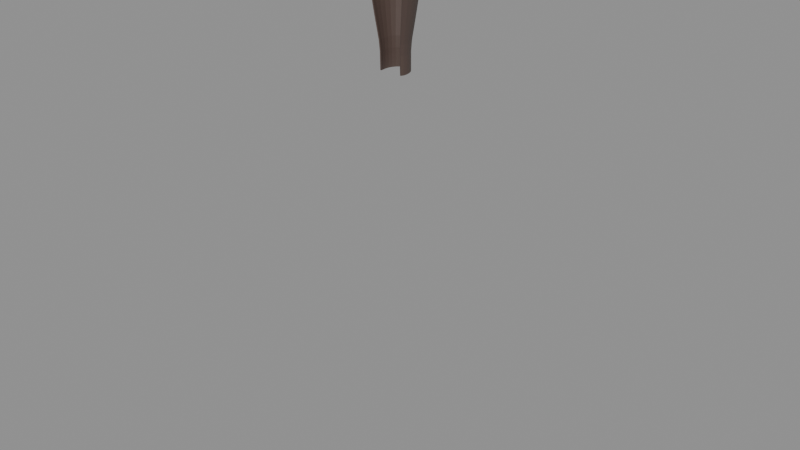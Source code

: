 # Source: long-hair-v1.blend  (saved by Blender 5.2.44; exported with 4.5.12 LTS)
import bpy
from mathutils import Matrix  # noqa: F401  (used for matrix-valued properties, if any)

bpy.ops.wm.read_factory_settings(use_empty=True)
scene = bpy.context.scene
scene.name = 'Scene'

# ---- collections
col_gltf_not_exported = bpy.data.collections.new('glTF_not_exported'); scene.collection.children.link(col_gltf_not_exported)
col_gltf_not_exported.hide_render = True
col_gltf_not_exported.hide_viewport = True

# ---- materials (node trees are filled in below, after node groups)
mat_humanlonghair = bpy.data.materials.new('HumanLongHair')

# ---- material node trees
mat_humanlonghair.use_nodes = True; mat_humanlonghair.node_tree.nodes.clear()
_N = mat_humanlonghair.node_tree.nodes; _L = mat_humanlonghair.node_tree.links
n0 = _N.new('ShaderNodeBsdfPrincipled'); n0.name = 'Principled BSDF'; n0.location = (-200, 100)
n0.inputs[0].default_value = (0.09, 0.06, 0.05, 1.0)
n0.inputs[2].default_value = 0.55
n0.inputs[10].default_value = 0.005
n1 = _N.new('ShaderNodeOutputMaterial'); n1.name = 'Material Output'; n1.location = (200, 100)
_L.new(n0.outputs[0], n1.inputs[0])
n1.is_active_output = True

# ---- meshes
me_humanlonghair = bpy.data.meshes.new('HumanLongHair')
me_humanlonghair.from_pydata([(-13.35, -9.852, 177.3), (-14.19, -6.412, 177.3), (-14.44, -2.253, 177.4), (-13.89, 1.881, 177.4), (-12.56, 5.711, 177.4), (-10.53, 8.994, 177.4), (-7.922, 11.52, 177.4), (-4.889, 13.11, 177.4), (-1.634, 13.65, 177.4), (1.622, 13.11, 177.4), (4.655, 11.52, 177.4), (7.267, 8.994, 177.4), (9.297, 5.711, 177.4), (10.63, 1.881, 177.4), (11.18, -2.253, 177.4), (10.92, -6.412, 177.3), (10.08, -9.852, 177.3), (-13.27, -9.809, 177.0), (-14.17, -6.277, 177.0), (-14.42, -2.15, 177.1), (-13.86, 1.944, 177.1), (-12.53, 5.735, 177.1), (-10.51, 8.984, 177.1), (-7.905, 11.48, 177.1), (-4.881, 13.06, 177.0), (-1.634, 13.59, 177.0), (1.614, 13.06, 177.0), (4.638, 11.48, 177.1), (7.242, 8.984, 177.1), (9.267, 5.735, 177.1), (10.59, 1.944, 177.1), (11.15, -2.15, 177.1), (10.9, -6.277, 177.0), (9.999, -9.809, 177.0), (-12.98, -9.51, 176.4), (-13.85, -6.082, 176.4), (-14.09, -2.079, 176.4), (-13.54, 1.889, 176.4), (-12.24, 5.562, 176.4), (-10.27, 8.708, 176.4), (-7.733, 11.12, 176.4), (-4.791, 12.65, 176.4), (-1.634, 13.17, 176.4), (1.524, 12.65, 176.4), (4.466, 11.12, 176.4), (7.002, 8.708, 176.4), (8.977, 5.562, 176.4), (10.27, 1.889, 176.4), (10.82, -2.079, 176.4), (10.59, -6.082, 176.4), (9.709, -9.51, 176.4), (-12.54, -9.1, 175.2), (-13.39, -5.837, 175.2), (-13.6, -2.018, 175.2), (-13.08, 1.767, 175.2), (-11.84, 5.273, 175.2), (-9.943, 8.28, 175.2), (-7.509, 10.59, 175.2), (-4.677, 12.06, 175.2), (-1.634, 12.56, 175.2), (1.41, 12.06, 175.2), (4.242, 10.59, 175.2), (6.676, 8.28, 175.2), (8.569, 5.273, 175.2), (9.812, 1.767, 175.2), (10.34, -2.018, 175.2), (10.12, -5.837, 175.2), (9.273, -9.1, 175.2), (-11.91, -8.58, 169.9), (-12.7, -5.54, 169.9), (-12.91, -1.972, 169.9), (-12.41, 1.566, 169.9), (-11.24, 4.844, 169.9), (-9.466, 7.66, 169.9), (-7.175, 9.832, 169.9), (-4.506, 11.21, 169.9), (-1.634, 11.68, 169.9), (1.239, 11.21, 169.9), (3.908, 9.832, 169.9), (6.199, 7.66, 169.9), (7.977, 4.844, 169.9), (9.145, 1.566, 169.9), (9.639, -1.972, 169.9), (9.437, -5.54, 169.9), (8.64, -8.58, 169.9), (-11.08, -7.961, 162.9), (-11.82, -5.194, 162.9), (-12.0, -1.937, 162.9), (-11.55, 1.293, 162.9), (-10.48, 4.287, 162.9), (-8.842, 6.861, 162.9), (-6.735, 8.847, 162.9), (-4.279, 10.11, 162.9), (-1.634, 10.54, 162.9), (1.012, 10.11, 162.9), (3.468, 8.847, 162.9), (5.575, 6.861, 162.9), (7.208, 4.287, 162.9), (8.281, 1.293, 162.9), (8.734, -1.937, 162.9), (8.549, -5.194, 162.9), (7.814, -7.961, 162.9), (-10.13, -7.277, 155.6), (-10.8, -4.816, 155.6), (-10.96, -1.91, 155.6), (-10.55, 0.9728, 155.6), (-9.592, 3.646, 155.6), (-8.124, 5.945, 155.6), (-6.229, 7.722, 155.6), (-4.017, 8.849, 155.6), (-1.634, 9.237, 155.6), (0.7501, 8.849, 155.6), (2.962, 7.722, 155.6), (4.857, 5.945, 155.6), (6.325, 3.646, 155.6), (7.287, 0.9728, 155.6), (7.694, -1.91, 155.6), (7.528, -4.816, 155.6), (6.864, -7.277, 155.6), (-9.166, -6.59, 148.3), (-9.759, -4.436, 148.3), (-9.906, -1.884, 148.3), (-9.546, 0.6495, 148.3), (-8.695, 3.0, 148.3), (-7.396, 5.025, 148.3), (-5.716, 6.591, 148.3), (-3.752, 7.587, 148.3), (-1.634, 7.93, 148.3), (0.4853, 7.587, 148.3), (2.449, 6.591, 148.3), (4.129, 5.025, 148.3), (5.428, 3.0, 148.3), (6.279, 0.6495, 148.3), (6.639, -1.884, 148.3), (6.492, -4.436, 148.3), (5.899, -6.59, 148.3), (-8.741, -6.221, 141.9), (-9.302, -4.208, 141.9), (-9.44, -1.818, 141.9), (-9.101, 0.5565, 141.9), (-8.299, 2.76, 141.9), (-7.074, 4.659, 141.9), (-5.49, 6.13, 141.9), (-3.635, 7.066, 141.9), (-1.634, 7.388, 141.9), (0.3682, 7.066, 141.9), (2.223, 6.13, 141.9), (3.807, 4.659, 141.9), (5.032, 2.76, 141.9), (5.834, 0.5565, 141.9), (6.173, -1.818, 141.9), (6.035, -4.208, 141.9), (5.474, -6.221, 141.9), (-8.732, -6.094, 136.3), (-9.29, -4.097, 136.3), (-9.428, -1.721, 136.3), (-9.089, 0.6391, 136.3), (-8.288, 2.829, 136.3), (-7.065, 4.716, 136.3), (-5.482, 6.177, 136.3), (-3.631, 7.107, 136.3), (-1.634, 7.426, 136.3), (0.3639, 7.107, 136.3), (2.215, 6.177, 136.3), (3.798, 4.716, 136.3), (5.021, 2.829, 136.3), (5.822, 0.6391, 136.3), (6.161, -1.721, 136.3), (6.023, -4.097, 136.3), (5.465, -6.094, 136.3), (-8.755, -5.936, 131.3), (-9.253, -3.993, 131.1), (-9.388, -1.633, 131.1), (-9.05, 0.7126, 131.1), (-8.251, 2.888, 131.1), (-7.031, 4.76, 131.1), (-5.456, 6.208, 131.1), (-3.616, 7.128, 131.1), (-1.634, 7.443, 131.1), (0.3492, 7.128, 131.1), (2.189, 6.208, 131.1), (3.764, 4.76, 131.1), (4.984, 2.888, 131.1), (5.783, 0.7126, 131.1), (6.121, -1.633, 131.1), (5.986, -3.993, 131.1), (5.488, -5.936, 131.3), (-12.82, -9.722, 177.5), (-13.6, -6.313, 177.6), (-13.82, -2.265, 177.6), (-13.28, 1.743, 177.6), (-11.99, 5.443, 177.6), (-10.04, 8.6, 177.6), (-7.559, 11.01, 177.6), (-4.695, 12.52, 177.6), (-1.634, 13.04, 177.6), (1.428, 12.52, 177.6), (4.292, 11.01, 177.6), (6.777, 8.6, 177.6), (8.724, 5.443, 177.6), (10.01, 1.743, 177.6), (10.56, -2.265, 177.6), (10.33, -6.313, 177.6), (9.553, -9.722, 177.5), (-12.7, -9.672, 177.3), (-13.46, -6.18, 177.4), (-13.68, -2.185, 177.4), (-13.14, 1.765, 177.4), (-11.86, 5.41, 177.4), (-9.938, 8.518, 177.4), (-7.483, 10.89, 177.4), (-4.654, 12.38, 177.4), (-1.634, 12.89, 177.4), (1.387, 12.38, 177.4), (4.216, 10.89, 177.4), (6.671, 8.518, 177.4), (8.598, 5.41, 177.4), (9.873, 1.765, 177.4), (10.41, -2.185, 177.4), (10.19, -6.18, 177.4), (9.437, -9.672, 177.3), (-12.43, -9.375, 176.8), (-13.17, -5.985, 176.8), (-13.38, -2.11, 176.8), (-12.85, 1.72, 176.8), (-11.61, 5.256, 176.8), (-9.731, 8.27, 176.8), (-7.337, 10.57, 176.8), (-4.579, 12.01, 176.8), (-1.634, 12.51, 176.8), (1.312, 12.01, 176.8), (4.07, 10.57, 176.8), (6.464, 8.27, 176.8), (8.343, 5.256, 176.8), (9.586, 1.72, 176.8), (10.11, -2.11, 176.8), (9.9, -5.985, 176.8), (9.161, -9.375, 176.8), (-11.95, -8.954, 175.4), (-12.65, -5.731, 175.5), (-12.85, -2.051, 175.5), (-12.35, 1.588, 175.5), (-11.16, 4.947, 175.5), (-9.368, 7.811, 175.5), (-7.081, 9.997, 175.5), (-4.447, 11.37, 175.5), (-1.634, 11.83, 175.5), (1.18, 11.37, 175.5), (3.814, 9.997, 175.5), (6.101, 7.811, 175.5), (7.895, 4.947, 175.5), (9.082, 1.588, 175.5), (9.587, -2.051, 175.5), (9.382, -5.731, 175.5), (8.684, -8.954, 175.4), (-11.28, -8.425, 170.0), (-11.93, -5.426, 170.0), (-12.12, -2.005, 170.0), (-11.65, 1.378, 170.0), (-10.54, 4.5, 170.0), (-8.862, 7.162, 170.0), (-6.724, 9.195, 170.0), (-4.263, 10.47, 170.0), (-1.634, 10.9, 170.0), (0.9957, 10.47, 170.0), (3.457, 9.195, 170.0), (5.595, 7.162, 170.0), (7.272, 4.5, 170.0), (8.381, 1.378, 170.0), (8.853, -2.005, 170.0), (8.662, -5.426, 170.0), (8.018, -8.425, 170.0), (-10.46, -7.805, 163.0), (-11.04, -5.079, 163.0), (-11.21, -1.97, 163.0), (-10.78, 1.104, 163.0), (-9.768, 3.94, 163.0), (-8.236, 6.359, 163.0), (-6.284, 8.206, 163.0), (-4.035, 9.363, 163.0), (-1.634, 9.758, 163.0), (0.7681, 9.363, 163.0), (3.017, 8.206, 163.0), (4.969, 6.359, 163.0), (6.501, 3.94, 163.0), (7.515, 1.104, 163.0), (7.945, -1.97, 163.0), (7.771, -5.079, 163.0), (7.189, -7.805, 163.0), (-9.506, -7.12, 155.7), (-10.02, -4.7, 155.7), (-10.17, -1.943, 155.7), (-9.789, 0.7826, 155.7), (-8.886, 3.298, 155.7), (-7.52, 5.443, 155.7), (-5.779, 7.081, 155.7), (-3.775, 8.107, 155.7), (-1.634, 8.457, 155.7), (0.5077, 8.107, 155.7), (2.512, 7.081, 155.7), (4.253, 5.443, 155.7), (5.619, 3.298, 155.7), (6.522, 0.7826, 155.7), (6.906, -1.943, 155.7), (6.751, -4.7, 155.7), (6.239, -7.12, 155.7), (-8.539, -6.431, 148.4), (-8.979, -4.319, 148.4), (-9.114, -1.917, 148.4), (-8.778, 0.458, 148.4), (-7.986, 2.65, 148.4), (-6.79, 4.519, 148.4), (-5.265, 5.946, 148.4), (-3.509, 6.84, 148.4), (-1.634, 7.145, 148.4), (0.2421, 6.84, 148.4), (1.998, 5.946, 148.4), (3.523, 4.519, 148.4), (4.719, 2.65, 148.4), (5.511, 0.458, 148.4), (5.847, -1.917, 148.4), (5.712, -4.319, 148.4), (5.272, -6.431, 148.4), (-8.11, -6.06, 142.0), (-8.518, -4.09, 142.0), (-8.645, -1.851, 142.0), (-8.329, 0.363, 142.0), (-7.587, 2.406, 142.0), (-6.466, 4.148, 142.0), (-5.037, 5.479, 142.0), (-3.391, 6.312, 142.0), (-1.634, 6.596, 142.0), (0.1243, 6.312, 142.0), (1.77, 5.479, 142.0), (3.199, 4.148, 142.0), (4.32, 2.406, 142.0), (5.062, 0.363, 142.0), (5.378, -1.851, 142.0), (5.251, -4.09, 142.0), (4.843, -6.06, 142.0), (-8.102, -5.933, 136.3), (-8.509, -3.979, 136.3), (-8.636, -1.754, 136.3), (-8.321, 0.4452, 136.3), (-7.58, 2.475, 136.3), (-6.461, 4.206, 136.3), (-5.033, 5.528, 136.3), (-3.389, 6.356, 136.3), (-1.634, 6.638, 136.3), (0.1223, 6.356, 136.3), (1.766, 5.528, 136.3), (3.194, 4.206, 136.3), (4.313, 2.475, 136.3), (5.054, 0.4452, 136.3), (5.369, -1.754, 136.3), (5.242, -3.979, 136.3), (4.835, -5.933, 136.3), (-8.169, -5.788, 131.3), (-8.611, -3.897, 131.1), (-8.74, -1.661, 131.1), (-8.421, 0.5528, 131.1), (-7.672, 2.597, 131.1), (-6.537, 4.342, 131.1), (-5.089, 5.676, 131.1), (-3.419, 6.513, 131.1), (-1.634, 6.798, 131.1), (0.1522, 6.513, 131.1), (1.822, 5.676, 131.1), (3.27, 4.342, 131.1), (4.405, 2.597, 131.1), (5.154, 0.5528, 131.1), (5.473, -1.661, 131.1), (5.344, -3.897, 131.1), (4.902, -5.788, 131.3)], [], [(0, 1, 18, 17), (1, 2, 19, 18), (2, 3, 20, 19), (3, 4, 21, 20), (4, 5, 22, 21), (5, 6, 23, 22), (6, 7, 24, 23), (7, 8, 25, 24), (8, 9, 26, 25), (9, 10, 27, 26), (10, 11, 28, 27), (11, 12, 29, 28), (12, 13, 30, 29), (13, 14, 31, 30), (14, 15, 32, 31), (15, 16, 33, 32), (17, 18, 35, 34), (18, 19, 36, 35), (19, 20, 37, 36), (20, 21, 38, 37), (21, 22, 39, 38), (22, 23, 40, 39), (23, 24, 41, 40), (24, 25, 42, 41), (25, 26, 43, 42), (26, 27, 44, 43), (27, 28, 45, 44), (28, 29, 46, 45), (29, 30, 47, 46), (30, 31, 48, 47), (31, 32, 49, 48), (32, 33, 50, 49), (34, 35, 52, 51), (35, 36, 53, 52), (36, 37, 54, 53), (37, 38, 55, 54), (38, 39, 56, 55), (39, 40, 57, 56), (40, 41, 58, 57), (41, 42, 59, 58), (42, 43, 60, 59), (43, 44, 61, 60), (44, 45, 62, 61), (45, 46, 63, 62), (46, 47, 64, 63), (47, 48, 65, 64), (48, 49, 66, 65), (49, 50, 67, 66), (51, 52, 69, 68), (52, 53, 70, 69), (53, 54, 71, 70), (54, 55, 72, 71), (55, 56, 73, 72), (56, 57, 74, 73), (57, 58, 75, 74), (58, 59, 76, 75), (59, 60, 77, 76), (60, 61, 78, 77), (61, 62, 79, 78), (62, 63, 80, 79), (63, 64, 81, 80), (64, 65, 82, 81), (65, 66, 83, 82), (66, 67, 84, 83), (68, 69, 86, 85), (69, 70, 87, 86), (70, 71, 88, 87), (71, 72, 89, 88), (72, 73, 90, 89), (73, 74, 91, 90), (74, 75, 92, 91), (75, 76, 93, 92), (76, 77, 94, 93), (77, 78, 95, 94), (78, 79, 96, 95), (79, 80, 97, 96), (80, 81, 98, 97), (81, 82, 99, 98), (82, 83, 100, 99), (83, 84, 101, 100), (85, 86, 103, 102), (86, 87, 104, 103), (87, 88, 105, 104), (88, 89, 106, 105), (89, 90, 107, 106), (90, 91, 108, 107), (91, 92, 109, 108), (92, 93, 110, 109), (93, 94, 111, 110), (94, 95, 112, 111), (95, 96, 113, 112), (96, 97, 114, 113), (97, 98, 115, 114), (98, 99, 116, 115), (99, 100, 117, 116), (100, 101, 118, 117), (102, 103, 120, 119), (103, 104, 121, 120), (104, 105, 122, 121), (105, 106, 123, 122), (106, 107, 124, 123), (107, 108, 125, 124), (108, 109, 126, 125), (109, 110, 127, 126), (110, 111, 128, 127), (111, 112, 129, 128), (112, 113, 130, 129), (113, 114, 131, 130), (114, 115, 132, 131), (115, 116, 133, 132), (116, 117, 134, 133), (117, 118, 135, 134), (119, 120, 137, 136), (120, 121, 138, 137), (121, 122, 139, 138), (122, 123, 140, 139), (123, 124, 141, 140), (124, 125, 142, 141), (125, 126, 143, 142), (126, 127, 144, 143), (127, 128, 145, 144), (128, 129, 146, 145), (129, 130, 147, 146), (130, 131, 148, 147), (131, 132, 149, 148), (132, 133, 150, 149), (133, 134, 151, 150), (134, 135, 152, 151), (136, 137, 154, 153), (137, 138, 155, 154), (138, 139, 156, 155), (139, 140, 157, 156), (140, 141, 158, 157), (141, 142, 159, 158), (142, 143, 160, 159), (143, 144, 161, 160), (144, 145, 162, 161), (145, 146, 163, 162), (146, 147, 164, 163), (147, 148, 165, 164), (148, 149, 166, 165), (149, 150, 167, 166), (150, 151, 168, 167), (151, 152, 169, 168), (153, 154, 171, 170), (154, 155, 172, 171), (155, 156, 173, 172), (156, 157, 174, 173), (157, 158, 175, 174), (158, 159, 176, 175), (159, 160, 177, 176), (160, 161, 178, 177), (161, 162, 179, 178), (162, 163, 180, 179), (163, 164, 181, 180), (164, 165, 182, 181), (165, 166, 183, 182), (166, 167, 184, 183), (167, 168, 185, 184), (168, 169, 186, 185), (187, 204, 205, 188), (188, 205, 206, 189), (189, 206, 207, 190), (190, 207, 208, 191), (191, 208, 209, 192), (192, 209, 210, 193), (193, 210, 211, 194), (194, 211, 212, 195), (195, 212, 213, 196), (196, 213, 214, 197), (197, 214, 215, 198), (198, 215, 216, 199), (199, 216, 217, 200), (200, 217, 218, 201), (201, 218, 219, 202), (202, 219, 220, 203), (204, 221, 222, 205), (205, 222, 223, 206), (206, 223, 224, 207), (207, 224, 225, 208), (208, 225, 226, 209), (209, 226, 227, 210), (210, 227, 228, 211), (211, 228, 229, 212), (212, 229, 230, 213), (213, 230, 231, 214), (214, 231, 232, 215), (215, 232, 233, 216), (216, 233, 234, 217), (217, 234, 235, 218), (218, 235, 236, 219), (219, 236, 237, 220), (221, 238, 239, 222), (222, 239, 240, 223), (223, 240, 241, 224), (224, 241, 242, 225), (225, 242, 243, 226), (226, 243, 244, 227), (227, 244, 245, 228), (228, 245, 246, 229), (229, 246, 247, 230), (230, 247, 248, 231), (231, 248, 249, 232), (232, 249, 250, 233), (233, 250, 251, 234), (234, 251, 252, 235), (235, 252, 253, 236), (236, 253, 254, 237), (238, 255, 256, 239), (239, 256, 257, 240), (240, 257, 258, 241), (241, 258, 259, 242), (242, 259, 260, 243), (243, 260, 261, 244), (244, 261, 262, 245), (245, 262, 263, 246), (246, 263, 264, 247), (247, 264, 265, 248), (248, 265, 266, 249), (249, 266, 267, 250), (250, 267, 268, 251), (251, 268, 269, 252), (252, 269, 270, 253), (253, 270, 271, 254), (255, 272, 273, 256), (256, 273, 274, 257), (257, 274, 275, 258), (258, 275, 276, 259), (259, 276, 277, 260), (260, 277, 278, 261), (261, 278, 279, 262), (262, 279, 280, 263), (263, 280, 281, 264), (264, 281, 282, 265), (265, 282, 283, 266), (266, 283, 284, 267), (267, 284, 285, 268), (268, 285, 286, 269), (269, 286, 287, 270), (270, 287, 288, 271), (272, 289, 290, 273), (273, 290, 291, 274), (274, 291, 292, 275), (275, 292, 293, 276), (276, 293, 294, 277), (277, 294, 295, 278), (278, 295, 296, 279), (279, 296, 297, 280), (280, 297, 298, 281), (281, 298, 299, 282), (282, 299, 300, 283), (283, 300, 301, 284), (284, 301, 302, 285), (285, 302, 303, 286), (286, 303, 304, 287), (287, 304, 305, 288), (289, 306, 307, 290), (290, 307, 308, 291), (291, 308, 309, 292), (292, 309, 310, 293), (293, 310, 311, 294), (294, 311, 312, 295), (295, 312, 313, 296), (296, 313, 314, 297), (297, 314, 315, 298), (298, 315, 316, 299), (299, 316, 317, 300), (300, 317, 318, 301), (301, 318, 319, 302), (302, 319, 320, 303), (303, 320, 321, 304), (304, 321, 322, 305), (306, 323, 324, 307), (307, 324, 325, 308), (308, 325, 326, 309), (309, 326, 327, 310), (310, 327, 328, 311), (311, 328, 329, 312), (312, 329, 330, 313), (313, 330, 331, 314), (314, 331, 332, 315), (315, 332, 333, 316), (316, 333, 334, 317), (317, 334, 335, 318), (318, 335, 336, 319), (319, 336, 337, 320), (320, 337, 338, 321), (321, 338, 339, 322), (323, 340, 341, 324), (324, 341, 342, 325), (325, 342, 343, 326), (326, 343, 344, 327), (327, 344, 345, 328), (328, 345, 346, 329), (329, 346, 347, 330), (330, 347, 348, 331), (331, 348, 349, 332), (332, 349, 350, 333), (333, 350, 351, 334), (334, 351, 352, 335), (335, 352, 353, 336), (336, 353, 354, 337), (337, 354, 355, 338), (338, 355, 356, 339), (340, 357, 358, 341), (341, 358, 359, 342), (342, 359, 360, 343), (343, 360, 361, 344), (344, 361, 362, 345), (345, 362, 363, 346), (346, 363, 364, 347), (347, 364, 365, 348), (348, 365, 366, 349), (349, 366, 367, 350), (350, 367, 368, 351), (351, 368, 369, 352), (352, 369, 370, 353), (353, 370, 371, 354), (354, 371, 372, 355), (355, 372, 373, 356), (0, 17, 204, 187), (1, 0, 187, 188), (2, 1, 188, 189), (3, 2, 189, 190), (4, 3, 190, 191), (5, 4, 191, 192), (6, 5, 192, 193), (7, 6, 193, 194), (8, 7, 194, 195), (9, 8, 195, 196), (10, 9, 196, 197), (11, 10, 197, 198), (12, 11, 198, 199), (13, 12, 199, 200), (14, 13, 200, 201), (15, 14, 201, 202), (16, 15, 202, 203), (33, 16, 203, 220), (17, 34, 221, 204), (50, 33, 220, 237), (34, 51, 238, 221), (67, 50, 237, 254), (51, 68, 255, 238), (84, 67, 254, 271), (68, 85, 272, 255), (101, 84, 271, 288), (85, 102, 289, 272), (118, 101, 288, 305), (102, 119, 306, 289), (135, 118, 305, 322), (119, 136, 323, 306), (152, 135, 322, 339), (136, 153, 340, 323), (169, 152, 339, 356), (153, 170, 357, 340), (170, 171, 358, 357), (171, 172, 359, 358), (172, 173, 360, 359), (173, 174, 361, 360), (174, 175, 362, 361), (175, 176, 363, 362), (176, 177, 364, 363), (177, 178, 365, 364), (178, 179, 366, 365), (179, 180, 367, 366), (180, 181, 368, 367), (181, 182, 369, 368), (182, 183, 370, 369), (183, 184, 371, 370), (184, 185, 372, 371), (186, 169, 356, 373), (185, 186, 373, 372)])
me_humanlonghair.materials.append(mat_humanlonghair)
me_humanlonghair.update()
me_icosphere = bpy.data.meshes.new('Icosphere')
me_icosphere.from_pydata([(0.0, 0.0, -1.0), (0.7236, -0.5257, -0.4472), (-0.2764, -0.8506, -0.4472), (-0.8944, 0.0, -0.4472), (-0.2764, 0.8506, -0.4472), (0.7236, 0.5257, -0.4472), (0.2764, -0.8506, 0.4472), (-0.7236, -0.5257, 0.4472), (-0.7236, 0.5257, 0.4472), (0.2764, 0.8506, 0.4472), (0.8944, 0.0, 0.4472), (0.0, 0.0, 1.0), (-0.1625, -0.5, -0.8507), (0.4253, -0.309, -0.8507), (0.2629, -0.809, -0.5257), (0.8506, 0.0, -0.5257), (0.4253, 0.309, -0.8507), (-0.5257, 0.0, -0.8507), (-0.6882, -0.5, -0.5257), (-0.1625, 0.5, -0.8507), (-0.6882, 0.5, -0.5257), (0.2629, 0.809, -0.5257), (0.9511, -0.309, 0.0), (0.9511, 0.309, 0.0), (0.0, -1.0, 0.0), (0.5878, -0.809, 0.0), (-0.9511, -0.309, 0.0), (-0.5878, -0.809, 0.0), (-0.5878, 0.809, 0.0), (-0.9511, 0.309, 0.0), (0.5878, 0.809, 0.0), (0.0, 1.0, 0.0), (0.6882, -0.5, 0.5257), (-0.2629, -0.809, 0.5257), (-0.8506, 0.0, 0.5257), (-0.2629, 0.809, 0.5257), (0.6882, 0.5, 0.5257), (0.1625, -0.5, 0.8507), (0.5257, 0.0, 0.8507), (-0.4253, -0.309, 0.8507), (-0.4253, 0.309, 0.8507), (0.1625, 0.5, 0.8507)], [], [(0, 13, 12), (1, 13, 15), (0, 12, 17), (0, 17, 19), (0, 19, 16), (1, 15, 22), (2, 14, 24), (3, 18, 26), (4, 20, 28), (5, 21, 30), (1, 22, 25), (2, 24, 27), (3, 26, 29), (4, 28, 31), (5, 30, 23), (6, 32, 37), (7, 33, 39), (8, 34, 40), (9, 35, 41), (10, 36, 38), (38, 41, 11), (38, 36, 41), (36, 9, 41), (41, 40, 11), (41, 35, 40), (35, 8, 40), (40, 39, 11), (40, 34, 39), (34, 7, 39), (39, 37, 11), (39, 33, 37), (33, 6, 37), (37, 38, 11), (37, 32, 38), (32, 10, 38), (23, 36, 10), (23, 30, 36), (30, 9, 36), (31, 35, 9), (31, 28, 35), (28, 8, 35), (29, 34, 8), (29, 26, 34), (26, 7, 34), (27, 33, 7), (27, 24, 33), (24, 6, 33), (25, 32, 6), (25, 22, 32), (22, 10, 32), (30, 31, 9), (30, 21, 31), (21, 4, 31), (28, 29, 8), (28, 20, 29), (20, 3, 29), (26, 27, 7), (26, 18, 27), (18, 2, 27), (24, 25, 6), (24, 14, 25), (14, 1, 25), (22, 23, 10), (22, 15, 23), (15, 5, 23), (16, 21, 5), (16, 19, 21), (19, 4, 21), (19, 20, 4), (19, 17, 20), (17, 3, 20), (17, 18, 3), (17, 12, 18), (12, 2, 18), (15, 16, 5), (15, 13, 16), (13, 0, 16), (12, 14, 2), (12, 13, 14), (13, 1, 14)])
_uv = me_icosphere.uv_layers.new(name='UVMap')
_uv.uv.foreach_set('vector', [0.1818, 0.0, 0.2273, 0.07873, 0.1364, 0.07873, 0.2727, 0.1575, 0.3182, 0.07873, 0.3636, 0.1575, 0.9091, 0.0, 0.9545, 0.07873, 0.8636, 0.07873, 0.7273, 0.0, 0.7727, 0.07873, 0.6818, 0.07873, 0.5455, 0.0, 0.5909, 0.07873, 0.5, 0.07873, 0.2727, 0.1575, 0.3636, 0.1575, 0.3182, 0.2362, 0.09091, 0.1575, 0.1818, 0.1575, 0.1364, 0.2362, 0.8182, 0.1575, 0.9091, 0.1575, 0.8636, 0.2362, 0.6364, 0.1575, 0.7273, 0.1575, 0.6818, 0.2362, 0.4545, 0.1575, 0.5455, 0.1575, 0.5, 0.2362, 0.2727, 0.1575, 0.3182, 0.2362, 0.2273, 0.2362, 0.09091, 0.1575, 0.1364, 0.2362, 0.04546, 0.2362, 0.8182, 0.1575, 0.8636, 0.2362, 0.7727, 0.2362, 0.6364, 0.1575, 0.6818, 0.2362, 0.5909, 0.2362, 0.4545, 0.1575, 0.5, 0.2362, 0.4091, 0.2362, 0.1818, 0.3149, 0.2727, 0.3149, 0.2273, 0.3937, 0.0, 0.3149, 0.09091, 0.3149, 0.04546, 0.3937, 0.7273, 0.3149, 0.8182, 0.3149, 0.7727, 0.3937, 0.5455, 0.3149, 0.6364, 0.3149, 0.5909, 0.3937, 0.3636, 0.3149, 0.4545, 0.3149, 0.4091, 0.3937, 0.4091, 0.3937, 0.5, 0.3937, 0.4545, 0.4724, 0.4091, 0.3937, 0.4545, 0.3149, 0.5, 0.3937, 0.4545, 0.3149, 0.5455, 0.3149, 0.5, 0.3937, 0.5909, 0.3937, 0.6818, 0.3937, 0.6364, 0.4724, 0.5909, 0.3937, 0.6364, 0.3149, 0.6818, 0.3937, 0.6364, 0.3149, 0.7273, 0.3149, 0.6818, 0.3937, 0.7727, 0.3937, 0.8636, 0.3937, 0.8182, 0.4724, 0.7727, 0.3937, 0.8182, 0.3149, 0.8636, 0.3937, 0.8182, 0.3149, 0.9091, 0.3149, 0.8636, 0.3937, 0.04546, 0.3937, 0.1364, 0.3937, 0.09091, 0.4724, 0.04546, 0.3937, 0.09091, 0.3149, 0.1364, 0.3937, 0.09091, 0.3149, 0.1818, 0.3149, 0.1364, 0.3937, 0.2273, 0.3937, 0.3182, 0.3937, 0.2727, 0.4724, 0.2273, 0.3937, 0.2727, 0.3149, 0.3182, 0.3937, 0.2727, 0.3149, 0.3636, 0.3149, 0.3182, 0.3937, 0.4091, 0.2362, 0.4545, 0.3149, 0.3636, 0.3149, 0.4091, 0.2362, 0.5, 0.2362, 0.4545, 0.3149, 0.5, 0.2362, 0.5455, 0.3149, 0.4545, 0.3149, 0.5909, 0.2362, 0.6364, 0.3149, 0.5455, 0.3149, 0.5909, 0.2362, 0.6818, 0.2362, 0.6364, 0.3149, 0.6818, 0.2362, 0.7273, 0.3149, 0.6364, 0.3149, 0.7727, 0.2362, 0.8182, 0.3149, 0.7273, 0.3149, 0.7727, 0.2362, 0.8636, 0.2362, 0.8182, 0.3149, 0.8636, 0.2362, 0.9091, 0.3149, 0.8182, 0.3149, 0.04546, 0.2362, 0.09091, 0.3149, 0.0, 0.3149, 0.04546, 0.2362, 0.1364, 0.2362, 0.09091, 0.3149, 0.1364, 0.2362, 0.1818, 0.3149, 0.09091, 0.3149, 0.2273, 0.2362, 0.2727, 0.3149, 0.1818, 0.3149, 0.2273, 0.2362, 0.3182, 0.2362, 0.2727, 0.3149, 0.3182, 0.2362, 0.3636, 0.3149, 0.2727, 0.3149, 0.5, 0.2362, 0.5909, 0.2362, 0.5455, 0.3149, 0.5, 0.2362, 0.5455, 0.1575, 0.5909, 0.2362, 0.5455, 0.1575, 0.6364, 0.1575, 0.5909, 0.2362, 0.6818, 0.2362, 0.7727, 0.2362, 0.7273, 0.3149, 0.6818, 0.2362, 0.7273, 0.1575, 0.7727, 0.2362, 0.7273, 0.1575, 0.8182, 0.1575, 0.7727, 0.2362, 0.8636, 0.2362, 0.9545, 0.2362, 0.9091, 0.3149, 0.8636, 0.2362, 0.9091, 0.1575, 0.9545, 0.2362, 0.9091, 0.1575, 1.0, 0.1575, 0.9545, 0.2362, 0.1364, 0.2362, 0.2273, 0.2362, 0.1818, 0.3149, 0.1364, 0.2362, 0.1818, 0.1575, 0.2273, 0.2362, 0.1818, 0.1575, 0.2727, 0.1575, 0.2273, 0.2362, 0.3182, 0.2362, 0.4091, 0.2362, 0.3636, 0.3149, 0.3182, 0.2362, 0.3636, 0.1575, 0.4091, 0.2362, 0.3636, 0.1575, 0.4545, 0.1575, 0.4091, 0.2362, 0.5, 0.07873, 0.5455, 0.1575, 0.4545, 0.1575, 0.5, 0.07873, 0.5909, 0.07873, 0.5455, 0.1575, 0.5909, 0.07873, 0.6364, 0.1575, 0.5455, 0.1575, 0.6818, 0.07873, 0.7273, 0.1575, 0.6364, 0.1575, 0.6818, 0.07873, 0.7727, 0.07873, 0.7273, 0.1575, 0.7727, 0.07873, 0.8182, 0.1575, 0.7273, 0.1575, 0.8636, 0.07873, 0.9091, 0.1575, 0.8182, 0.1575, 0.8636, 0.07873, 0.9545, 0.07873, 0.9091, 0.1575, 0.9545, 0.07873, 1.0, 0.1575, 0.9091, 0.1575, 0.3636, 0.1575, 0.4091, 0.07873, 0.4545, 0.1575, 0.3636, 0.1575, 0.3182, 0.07873, 0.4091, 0.07873, 0.3182, 0.07873, 0.3636, 0.0, 0.4091, 0.07873, 0.1364, 0.07873, 0.1818, 0.1575, 0.09091, 0.1575, 0.1364, 0.07873, 0.2273, 0.07873, 0.1818, 0.1575, 0.2273, 0.07873, 0.2727, 0.1575, 0.1818, 0.1575])
me_icosphere.update()
arm_tpose = bpy.data.armatures.new('TPose')  # bones are not reproduced

# ---- objects
ob_rootnode = bpy.data.objects.new('RootNode', arm_tpose)
ob_alpha_joints = bpy.data.objects.new('Alpha_Joints', None)
ob_alpha_surface = bpy.data.objects.new('Alpha_Surface', None)
ob_humanlonghair = bpy.data.objects.new('HumanLongHair', me_humanlonghair)
ob_icosphere = bpy.data.objects.new('Icosphere', me_icosphere)

# ---- transforms, parenting, visibility, modifiers, constraints
ob_rootnode.location = (0.0, 0.0, 0.0)
ob_rootnode.rotation_mode = 'QUATERNION'
ob_rootnode.rotation_quaternion = (1.0, 0.0, 0.0, 0.0)
ob_rootnode.scale = (0.01, 0.01, 0.01)
ob_rootnode.show_in_front = True
ob_alpha_joints.parent = ob_rootnode
ob_alpha_joints.location = (0.0, 0.0, 0.0)
ob_alpha_joints.rotation_mode = 'QUATERNION'
ob_alpha_joints.rotation_quaternion = (1.0, 0.0, 0.0, 0.0)
ob_alpha_joints.empty_display_size = 0.001
ob_alpha_surface.parent = ob_rootnode
ob_alpha_surface.location = (0.0, 0.0, 0.0)
ob_alpha_surface.rotation_mode = 'QUATERNION'
ob_alpha_surface.rotation_quaternion = (1.0, 0.0, 0.0, 0.0)
ob_alpha_surface.empty_display_size = 0.001
ob_humanlonghair.location = (0.0, 0.0, 0.0)
ob_humanlonghair.scale = (0.01, 0.01, 0.01)
_vg = ob_humanlonghair.vertex_groups.new(name='mixamorig:Head')
_vg = ob_humanlonghair.vertex_groups.new(name='mixamorig:Neck')
_vg = ob_humanlonghair.vertex_groups.new(name='mixamorig:Spine2')
ob_icosphere.location = (0.0, 0.0, 0.0)

# ---- collection membership
scene.collection.objects.link(ob_rootnode)
scene.collection.objects.link(ob_alpha_joints)
scene.collection.objects.link(ob_alpha_surface)
scene.collection.objects.link(ob_humanlonghair)
col_gltf_not_exported.objects.link(ob_icosphere)

# ---- scene / render settings (as saved in the file)
scene.frame_start = 1; scene.frame_end = 250; scene.frame_set(1)
scene.render.engine = 'BLENDER_EEVEE_NEXT'
scene.render.bake_bias = 0.0
scene.render.bake_samples = 0
scene.render.compositor_device = 'GPU'
scene.eevee.use_volume_custom_range = False
scene.eevee.fast_gi_thickness_near = 0.1
scene.eevee.fast_gi_thickness_far = 0.0
scene.eevee.ray_tracing_options.screen_trace_thickness = 0.1
bpy.context.view_layer.update()

# ---- added for rendering (the .blend has no active camera and no usable light): camera, sun + grey world if the file has none
cam_auto = bpy.data.cameras.new('AutoCamera')
cam_auto.lens = 50.0
cam_auto.sensor_width = 36.0
cam_auto.clip_end = 1000.0
ob_auto_camera = bpy.data.objects.new('AutoCamera', cam_auto)
scene.collection.objects.link(ob_auto_camera)
ob_auto_camera.location = (3.62171, -4.34606, 3.28523)
ob_auto_camera.rotation_euler = (1.09748, -7.21219e-08, 0.694738)
scene.camera = ob_auto_camera
light_auto_sun = bpy.data.lights.new('AutoSun', 'SUN')
light_auto_sun.energy = 3.0
light_auto_sun.angle = 0.0523599
ob_auto_sun = bpy.data.objects.new('AutoSun', light_auto_sun)
scene.collection.objects.link(ob_auto_sun)
ob_auto_sun.rotation_euler = (0.872665, 0.174533, 0.523599)
if scene.world is None:
    world_auto = bpy.data.worlds.new('AutoWorld')
    world_auto.color = (0.3, 0.3, 0.3)
    scene.world = world_auto
bpy.context.view_layer.update()
